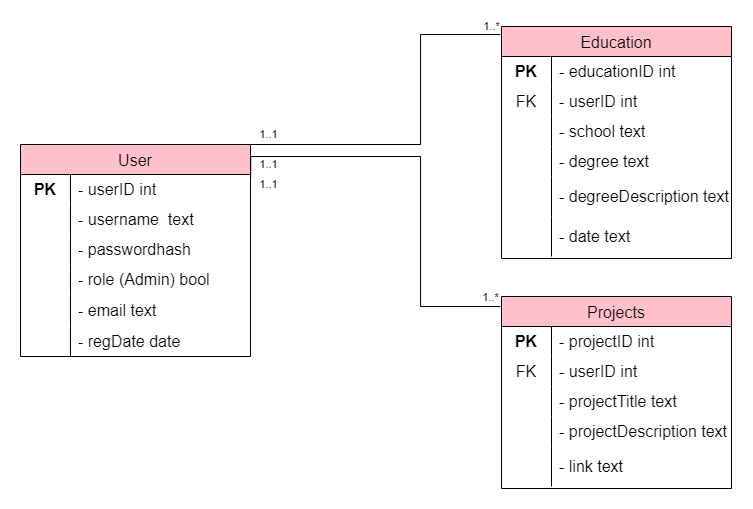

The diagram above was exported from draw.io. Its source (the exported page's mxGraphModel, read from the mxfile embedded in the PNG):
<mxGraphModel dx="985" dy="448" grid="1" gridSize="10" guides="1" tooltips="1" connect="1" arrows="1" fold="1" page="1" pageScale="1" pageWidth="3000" pageHeight="3000" math="0" shadow="0">
  <root>
    <mxCell id="0" />
    <mxCell id="1" parent="0" />
    <mxCell id="IBxZ8IbIWuSB34sAkqJp-9" value="User" style="shape=table;startSize=30;container=1;collapsible=0;childLayout=tableLayout;fixedRows=1;rowLines=0;fontStyle=0;strokeColor=default;fontSize=16;fillColor=#FFC0CB;" parent="1" vertex="1">
      <mxGeometry x="40" y="398" width="230" height="212" as="geometry" />
    </mxCell>
    <mxCell id="IBxZ8IbIWuSB34sAkqJp-10" value="" style="shape=tableRow;horizontal=0;startSize=0;swimlaneHead=0;swimlaneBody=0;top=0;left=0;bottom=0;right=0;collapsible=0;dropTarget=0;fillColor=none;points=[[0,0.5],[1,0.5]];portConstraint=eastwest;strokeColor=inherit;fontSize=16;" parent="IBxZ8IbIWuSB34sAkqJp-9" vertex="1">
      <mxGeometry y="30" width="230" height="30" as="geometry" />
    </mxCell>
    <mxCell id="IBxZ8IbIWuSB34sAkqJp-11" value="&lt;b&gt;PK&lt;/b&gt;" style="shape=partialRectangle;html=1;whiteSpace=wrap;connectable=0;fillColor=none;top=0;left=0;bottom=0;right=0;overflow=hidden;pointerEvents=1;strokeColor=inherit;fontSize=16;" parent="IBxZ8IbIWuSB34sAkqJp-10" vertex="1">
      <mxGeometry width="50" height="30" as="geometry">
        <mxRectangle width="50" height="30" as="alternateBounds" />
      </mxGeometry>
    </mxCell>
    <mxCell id="IBxZ8IbIWuSB34sAkqJp-12" value="- userID int" style="shape=partialRectangle;html=1;whiteSpace=wrap;connectable=0;fillColor=none;top=0;left=0;bottom=0;right=0;align=left;spacingLeft=6;overflow=hidden;strokeColor=inherit;fontSize=16;" parent="IBxZ8IbIWuSB34sAkqJp-10" vertex="1">
      <mxGeometry x="50" width="180" height="30" as="geometry">
        <mxRectangle width="180" height="30" as="alternateBounds" />
      </mxGeometry>
    </mxCell>
    <mxCell id="IBxZ8IbIWuSB34sAkqJp-13" value="" style="shape=tableRow;horizontal=0;startSize=0;swimlaneHead=0;swimlaneBody=0;top=0;left=0;bottom=0;right=0;collapsible=0;dropTarget=0;fillColor=none;points=[[0,0.5],[1,0.5]];portConstraint=eastwest;strokeColor=inherit;fontSize=16;" parent="IBxZ8IbIWuSB34sAkqJp-9" vertex="1">
      <mxGeometry y="60" width="230" height="30" as="geometry" />
    </mxCell>
    <mxCell id="IBxZ8IbIWuSB34sAkqJp-14" value="" style="shape=partialRectangle;html=1;whiteSpace=wrap;connectable=0;fillColor=none;top=0;left=0;bottom=0;right=0;overflow=hidden;strokeColor=inherit;fontSize=16;" parent="IBxZ8IbIWuSB34sAkqJp-13" vertex="1">
      <mxGeometry width="50" height="30" as="geometry">
        <mxRectangle width="50" height="30" as="alternateBounds" />
      </mxGeometry>
    </mxCell>
    <mxCell id="IBxZ8IbIWuSB34sAkqJp-15" value="- username&amp;nbsp; text" style="shape=partialRectangle;html=1;whiteSpace=wrap;connectable=0;fillColor=none;top=0;left=0;bottom=0;right=0;align=left;spacingLeft=6;overflow=hidden;strokeColor=inherit;fontSize=16;" parent="IBxZ8IbIWuSB34sAkqJp-13" vertex="1">
      <mxGeometry x="50" width="180" height="30" as="geometry">
        <mxRectangle width="180" height="30" as="alternateBounds" />
      </mxGeometry>
    </mxCell>
    <mxCell id="IBxZ8IbIWuSB34sAkqJp-16" value="" style="shape=tableRow;horizontal=0;startSize=0;swimlaneHead=0;swimlaneBody=0;top=0;left=0;bottom=0;right=0;collapsible=0;dropTarget=0;fillColor=none;points=[[0,0.5],[1,0.5]];portConstraint=eastwest;strokeColor=inherit;fontSize=16;" parent="IBxZ8IbIWuSB34sAkqJp-9" vertex="1">
      <mxGeometry y="90" width="230" height="30" as="geometry" />
    </mxCell>
    <mxCell id="IBxZ8IbIWuSB34sAkqJp-17" value="" style="shape=partialRectangle;html=1;whiteSpace=wrap;connectable=0;fillColor=none;top=0;left=0;bottom=0;right=0;overflow=hidden;strokeColor=inherit;fontSize=16;" parent="IBxZ8IbIWuSB34sAkqJp-16" vertex="1">
      <mxGeometry width="50" height="30" as="geometry">
        <mxRectangle width="50" height="30" as="alternateBounds" />
      </mxGeometry>
    </mxCell>
    <mxCell id="IBxZ8IbIWuSB34sAkqJp-18" value="- passwordhash&amp;nbsp;" style="shape=partialRectangle;html=1;whiteSpace=wrap;connectable=0;fillColor=none;top=0;left=0;bottom=0;right=0;align=left;spacingLeft=6;overflow=hidden;strokeColor=inherit;fontSize=16;" parent="IBxZ8IbIWuSB34sAkqJp-16" vertex="1">
      <mxGeometry x="50" width="180" height="30" as="geometry">
        <mxRectangle width="180" height="30" as="alternateBounds" />
      </mxGeometry>
    </mxCell>
    <mxCell id="2H6htaMBdc6Re1mHohP0-87" style="shape=tableRow;horizontal=0;startSize=0;swimlaneHead=0;swimlaneBody=0;top=0;left=0;bottom=0;right=0;collapsible=0;dropTarget=0;fillColor=none;points=[[0,0.5],[1,0.5]];portConstraint=eastwest;strokeColor=inherit;fontSize=16;" parent="IBxZ8IbIWuSB34sAkqJp-9" vertex="1">
      <mxGeometry y="120" width="230" height="30" as="geometry" />
    </mxCell>
    <mxCell id="2H6htaMBdc6Re1mHohP0-88" style="shape=partialRectangle;html=1;whiteSpace=wrap;connectable=0;fillColor=none;top=0;left=0;bottom=0;right=0;overflow=hidden;strokeColor=inherit;fontSize=16;" parent="2H6htaMBdc6Re1mHohP0-87" vertex="1">
      <mxGeometry width="50" height="30" as="geometry">
        <mxRectangle width="50" height="30" as="alternateBounds" />
      </mxGeometry>
    </mxCell>
    <mxCell id="2H6htaMBdc6Re1mHohP0-89" value="- role (Admin) bool" style="shape=partialRectangle;html=1;whiteSpace=wrap;connectable=0;fillColor=none;top=0;left=0;bottom=0;right=0;align=left;spacingLeft=6;overflow=hidden;strokeColor=inherit;fontSize=16;" parent="2H6htaMBdc6Re1mHohP0-87" vertex="1">
      <mxGeometry x="50" width="180" height="30" as="geometry">
        <mxRectangle width="180" height="30" as="alternateBounds" />
      </mxGeometry>
    </mxCell>
    <mxCell id="2H6htaMBdc6Re1mHohP0-50" style="shape=tableRow;horizontal=0;startSize=0;swimlaneHead=0;swimlaneBody=0;top=0;left=0;bottom=0;right=0;collapsible=0;dropTarget=0;fillColor=none;points=[[0,0.5],[1,0.5]];portConstraint=eastwest;strokeColor=inherit;fontSize=16;" parent="IBxZ8IbIWuSB34sAkqJp-9" vertex="1">
      <mxGeometry y="150" width="230" height="32" as="geometry" />
    </mxCell>
    <mxCell id="2H6htaMBdc6Re1mHohP0-51" style="shape=partialRectangle;html=1;whiteSpace=wrap;connectable=0;fillColor=none;top=0;left=0;bottom=0;right=0;overflow=hidden;strokeColor=inherit;fontSize=16;" parent="2H6htaMBdc6Re1mHohP0-50" vertex="1">
      <mxGeometry width="50" height="32" as="geometry">
        <mxRectangle width="50" height="32" as="alternateBounds" />
      </mxGeometry>
    </mxCell>
    <mxCell id="2H6htaMBdc6Re1mHohP0-52" value="- email text" style="shape=partialRectangle;html=1;whiteSpace=wrap;connectable=0;fillColor=none;top=0;left=0;bottom=0;right=0;align=left;spacingLeft=6;overflow=hidden;strokeColor=inherit;fontSize=16;" parent="2H6htaMBdc6Re1mHohP0-50" vertex="1">
      <mxGeometry x="50" width="180" height="32" as="geometry">
        <mxRectangle width="180" height="32" as="alternateBounds" />
      </mxGeometry>
    </mxCell>
    <mxCell id="2H6htaMBdc6Re1mHohP0-53" style="shape=tableRow;horizontal=0;startSize=0;swimlaneHead=0;swimlaneBody=0;top=0;left=0;bottom=0;right=0;collapsible=0;dropTarget=0;fillColor=none;points=[[0,0.5],[1,0.5]];portConstraint=eastwest;strokeColor=inherit;fontSize=16;" parent="IBxZ8IbIWuSB34sAkqJp-9" vertex="1">
      <mxGeometry y="182" width="230" height="30" as="geometry" />
    </mxCell>
    <mxCell id="2H6htaMBdc6Re1mHohP0-54" style="shape=partialRectangle;html=1;whiteSpace=wrap;connectable=0;fillColor=none;top=0;left=0;bottom=0;right=0;overflow=hidden;strokeColor=inherit;fontSize=16;" parent="2H6htaMBdc6Re1mHohP0-53" vertex="1">
      <mxGeometry width="50" height="30" as="geometry">
        <mxRectangle width="50" height="30" as="alternateBounds" />
      </mxGeometry>
    </mxCell>
    <mxCell id="2H6htaMBdc6Re1mHohP0-55" value="- regDate date" style="shape=partialRectangle;html=1;whiteSpace=wrap;connectable=0;fillColor=none;top=0;left=0;bottom=0;right=0;align=left;spacingLeft=6;overflow=hidden;strokeColor=inherit;fontSize=16;" parent="2H6htaMBdc6Re1mHohP0-53" vertex="1">
      <mxGeometry x="50" width="180" height="30" as="geometry">
        <mxRectangle width="180" height="30" as="alternateBounds" />
      </mxGeometry>
    </mxCell>
    <mxCell id="2H6htaMBdc6Re1mHohP0-1" value="Education" style="shape=table;startSize=30;container=1;collapsible=0;childLayout=tableLayout;fixedRows=1;rowLines=0;fontStyle=0;strokeColor=default;fontSize=16;fillColor=#FFC0CB;" parent="1" vertex="1">
      <mxGeometry x="521" y="280" width="230" height="232" as="geometry" />
    </mxCell>
    <mxCell id="2H6htaMBdc6Re1mHohP0-2" value="" style="shape=tableRow;horizontal=0;startSize=0;swimlaneHead=0;swimlaneBody=0;top=0;left=0;bottom=0;right=0;collapsible=0;dropTarget=0;fillColor=none;points=[[0,0.5],[1,0.5]];portConstraint=eastwest;strokeColor=inherit;fontSize=16;" parent="2H6htaMBdc6Re1mHohP0-1" vertex="1">
      <mxGeometry y="30" width="230" height="30" as="geometry" />
    </mxCell>
    <mxCell id="2H6htaMBdc6Re1mHohP0-3" value="&lt;b&gt;PK&lt;/b&gt;" style="shape=partialRectangle;html=1;whiteSpace=wrap;connectable=0;fillColor=none;top=0;left=0;bottom=0;right=0;overflow=hidden;pointerEvents=1;strokeColor=inherit;fontSize=16;" parent="2H6htaMBdc6Re1mHohP0-2" vertex="1">
      <mxGeometry width="50" height="30" as="geometry">
        <mxRectangle width="50" height="30" as="alternateBounds" />
      </mxGeometry>
    </mxCell>
    <mxCell id="2H6htaMBdc6Re1mHohP0-4" value="- educationID int" style="shape=partialRectangle;html=1;whiteSpace=wrap;connectable=0;fillColor=none;top=0;left=0;bottom=0;right=0;align=left;spacingLeft=6;overflow=hidden;strokeColor=inherit;fontSize=16;" parent="2H6htaMBdc6Re1mHohP0-2" vertex="1">
      <mxGeometry x="50" width="180" height="30" as="geometry">
        <mxRectangle width="180" height="30" as="alternateBounds" />
      </mxGeometry>
    </mxCell>
    <mxCell id="zxChqBuyk1Dn8FRqRO5K-4" style="shape=tableRow;horizontal=0;startSize=0;swimlaneHead=0;swimlaneBody=0;top=0;left=0;bottom=0;right=0;collapsible=0;dropTarget=0;fillColor=none;points=[[0,0.5],[1,0.5]];portConstraint=eastwest;strokeColor=inherit;fontSize=16;" parent="2H6htaMBdc6Re1mHohP0-1" vertex="1">
      <mxGeometry y="60" width="230" height="30" as="geometry" />
    </mxCell>
    <mxCell id="zxChqBuyk1Dn8FRqRO5K-5" value="FK" style="shape=partialRectangle;html=1;whiteSpace=wrap;connectable=0;fillColor=none;top=0;left=0;bottom=0;right=0;overflow=hidden;strokeColor=inherit;fontSize=16;" parent="zxChqBuyk1Dn8FRqRO5K-4" vertex="1">
      <mxGeometry width="50" height="30" as="geometry">
        <mxRectangle width="50" height="30" as="alternateBounds" />
      </mxGeometry>
    </mxCell>
    <mxCell id="zxChqBuyk1Dn8FRqRO5K-6" value="- userID int" style="shape=partialRectangle;html=1;whiteSpace=wrap;connectable=0;fillColor=none;top=0;left=0;bottom=0;right=0;align=left;spacingLeft=6;overflow=hidden;strokeColor=inherit;fontSize=16;" parent="zxChqBuyk1Dn8FRqRO5K-4" vertex="1">
      <mxGeometry x="50" width="180" height="30" as="geometry">
        <mxRectangle width="180" height="30" as="alternateBounds" />
      </mxGeometry>
    </mxCell>
    <mxCell id="2H6htaMBdc6Re1mHohP0-5" value="" style="shape=tableRow;horizontal=0;startSize=0;swimlaneHead=0;swimlaneBody=0;top=0;left=0;bottom=0;right=0;collapsible=0;dropTarget=0;fillColor=none;points=[[0,0.5],[1,0.5]];portConstraint=eastwest;strokeColor=inherit;fontSize=16;" parent="2H6htaMBdc6Re1mHohP0-1" vertex="1">
      <mxGeometry y="90" width="230" height="30" as="geometry" />
    </mxCell>
    <mxCell id="2H6htaMBdc6Re1mHohP0-6" value="" style="shape=partialRectangle;html=1;whiteSpace=wrap;connectable=0;fillColor=none;top=0;left=0;bottom=0;right=0;overflow=hidden;strokeColor=inherit;fontSize=16;" parent="2H6htaMBdc6Re1mHohP0-5" vertex="1">
      <mxGeometry width="50" height="30" as="geometry">
        <mxRectangle width="50" height="30" as="alternateBounds" />
      </mxGeometry>
    </mxCell>
    <mxCell id="2H6htaMBdc6Re1mHohP0-7" value="- school text" style="shape=partialRectangle;html=1;whiteSpace=wrap;connectable=0;fillColor=none;top=0;left=0;bottom=0;right=0;align=left;spacingLeft=6;overflow=hidden;strokeColor=inherit;fontSize=16;" parent="2H6htaMBdc6Re1mHohP0-5" vertex="1">
      <mxGeometry x="50" width="180" height="30" as="geometry">
        <mxRectangle width="180" height="30" as="alternateBounds" />
      </mxGeometry>
    </mxCell>
    <mxCell id="2H6htaMBdc6Re1mHohP0-8" value="" style="shape=tableRow;horizontal=0;startSize=0;swimlaneHead=0;swimlaneBody=0;top=0;left=0;bottom=0;right=0;collapsible=0;dropTarget=0;fillColor=none;points=[[0,0.5],[1,0.5]];portConstraint=eastwest;strokeColor=inherit;fontSize=16;" parent="2H6htaMBdc6Re1mHohP0-1" vertex="1">
      <mxGeometry y="120" width="230" height="30" as="geometry" />
    </mxCell>
    <mxCell id="2H6htaMBdc6Re1mHohP0-9" value="" style="shape=partialRectangle;html=1;whiteSpace=wrap;connectable=0;fillColor=none;top=0;left=0;bottom=0;right=0;overflow=hidden;strokeColor=inherit;fontSize=16;" parent="2H6htaMBdc6Re1mHohP0-8" vertex="1">
      <mxGeometry width="50" height="30" as="geometry">
        <mxRectangle width="50" height="30" as="alternateBounds" />
      </mxGeometry>
    </mxCell>
    <mxCell id="2H6htaMBdc6Re1mHohP0-10" value="- degree text" style="shape=partialRectangle;html=1;whiteSpace=wrap;connectable=0;fillColor=none;top=0;left=0;bottom=0;right=0;align=left;spacingLeft=6;overflow=hidden;strokeColor=inherit;fontSize=16;" parent="2H6htaMBdc6Re1mHohP0-8" vertex="1">
      <mxGeometry x="50" width="180" height="30" as="geometry">
        <mxRectangle width="180" height="30" as="alternateBounds" />
      </mxGeometry>
    </mxCell>
    <mxCell id="2H6htaMBdc6Re1mHohP0-21" style="shape=tableRow;horizontal=0;startSize=0;swimlaneHead=0;swimlaneBody=0;top=0;left=0;bottom=0;right=0;collapsible=0;dropTarget=0;fillColor=none;points=[[0,0.5],[1,0.5]];portConstraint=eastwest;strokeColor=inherit;fontSize=16;" parent="2H6htaMBdc6Re1mHohP0-1" vertex="1">
      <mxGeometry y="150" width="230" height="40" as="geometry" />
    </mxCell>
    <mxCell id="2H6htaMBdc6Re1mHohP0-22" style="shape=partialRectangle;html=1;whiteSpace=wrap;connectable=0;fillColor=none;top=0;left=0;bottom=0;right=0;overflow=hidden;strokeColor=inherit;fontSize=16;" parent="2H6htaMBdc6Re1mHohP0-21" vertex="1">
      <mxGeometry width="50" height="40" as="geometry">
        <mxRectangle width="50" height="40" as="alternateBounds" />
      </mxGeometry>
    </mxCell>
    <mxCell id="2H6htaMBdc6Re1mHohP0-23" value="- degreeDescription text" style="shape=partialRectangle;html=1;whiteSpace=wrap;connectable=0;fillColor=none;top=0;left=0;bottom=0;right=0;align=left;spacingLeft=6;overflow=hidden;strokeColor=inherit;fontSize=16;" parent="2H6htaMBdc6Re1mHohP0-21" vertex="1">
      <mxGeometry x="50" width="180" height="40" as="geometry">
        <mxRectangle width="180" height="40" as="alternateBounds" />
      </mxGeometry>
    </mxCell>
    <mxCell id="2H6htaMBdc6Re1mHohP0-56" style="shape=tableRow;horizontal=0;startSize=0;swimlaneHead=0;swimlaneBody=0;top=0;left=0;bottom=0;right=0;collapsible=0;dropTarget=0;fillColor=none;points=[[0,0.5],[1,0.5]];portConstraint=eastwest;strokeColor=inherit;fontSize=16;" parent="2H6htaMBdc6Re1mHohP0-1" vertex="1">
      <mxGeometry y="190" width="230" height="40" as="geometry" />
    </mxCell>
    <mxCell id="2H6htaMBdc6Re1mHohP0-57" style="shape=partialRectangle;html=1;whiteSpace=wrap;connectable=0;fillColor=none;top=0;left=0;bottom=0;right=0;overflow=hidden;strokeColor=inherit;fontSize=16;" parent="2H6htaMBdc6Re1mHohP0-56" vertex="1">
      <mxGeometry width="50" height="40" as="geometry">
        <mxRectangle width="50" height="40" as="alternateBounds" />
      </mxGeometry>
    </mxCell>
    <mxCell id="2H6htaMBdc6Re1mHohP0-58" value="- date text" style="shape=partialRectangle;html=1;whiteSpace=wrap;connectable=0;fillColor=none;top=0;left=0;bottom=0;right=0;align=left;spacingLeft=6;overflow=hidden;strokeColor=inherit;fontSize=16;" parent="2H6htaMBdc6Re1mHohP0-56" vertex="1">
      <mxGeometry x="50" width="180" height="40" as="geometry">
        <mxRectangle width="180" height="40" as="alternateBounds" />
      </mxGeometry>
    </mxCell>
    <mxCell id="grFzy6AMX-XmlWIU0Dkr-3" value="" style="endArrow=none;html=1;rounded=0;edgeStyle=orthogonalEdgeStyle;exitX=1;exitY=0;exitDx=0;exitDy=0;" parent="1" source="IBxZ8IbIWuSB34sAkqJp-9" edge="1">
      <mxGeometry width="50" height="50" relative="1" as="geometry">
        <mxPoint x="270" y="396.00000000000006" as="sourcePoint" />
        <mxPoint x="520" y="288" as="targetPoint" />
        <Array as="points">
          <mxPoint x="440" y="398" />
          <mxPoint x="440" y="288" />
        </Array>
      </mxGeometry>
    </mxCell>
    <mxCell id="grFzy6AMX-XmlWIU0Dkr-5" value="1..*" style="edgeLabel;html=1;align=center;verticalAlign=middle;resizable=0;points=[];" parent="grFzy6AMX-XmlWIU0Dkr-3" connectable="0" vertex="1">
      <mxGeometry x="0.6329" y="-1" relative="1" as="geometry">
        <mxPoint x="56" y="-9" as="offset" />
      </mxGeometry>
    </mxCell>
    <mxCell id="grFzy6AMX-XmlWIU0Dkr-6" value="" style="endArrow=none;html=1;rounded=0;edgeStyle=orthogonalEdgeStyle;exitX=1.001;exitY=0.063;exitDx=0;exitDy=0;exitPerimeter=0;" parent="1" source="IBxZ8IbIWuSB34sAkqJp-10" edge="1">
      <mxGeometry width="50" height="50" relative="1" as="geometry">
        <mxPoint x="320" y="440" as="sourcePoint" />
        <mxPoint x="520" y="560" as="targetPoint" />
        <Array as="points">
          <mxPoint x="270" y="410" />
          <mxPoint x="440" y="410" />
          <mxPoint x="440" y="560" />
        </Array>
      </mxGeometry>
    </mxCell>
    <mxCell id="grFzy6AMX-XmlWIU0Dkr-7" value="1..*" style="edgeLabel;html=1;align=center;verticalAlign=middle;resizable=0;points=[];" parent="1" connectable="0" vertex="1">
      <mxGeometry x="510.0047253040033" y="549.9953994406758" as="geometry">
        <mxPoint y="1" as="offset" />
      </mxGeometry>
    </mxCell>
    <mxCell id="2H6htaMBdc6Re1mHohP0-90" value="1..1" style="edgeLabel;html=1;align=center;verticalAlign=middle;resizable=0;points=[];" parent="1" connectable="0" vertex="1">
      <mxGeometry x="289.9960215168943" y="419.99602426846144" as="geometry">
        <mxPoint x="-2" y="-2" as="offset" />
      </mxGeometry>
    </mxCell>
    <mxCell id="2H6htaMBdc6Re1mHohP0-91" value="1..1" style="edgeLabel;html=1;align=center;verticalAlign=middle;resizable=0;points=[];" parent="1" connectable="0" vertex="1">
      <mxGeometry x="289.9960215168943" y="389.99602426846144" as="geometry">
        <mxPoint x="-2" y="-2" as="offset" />
      </mxGeometry>
    </mxCell>
    <mxCell id="zxChqBuyk1Dn8FRqRO5K-36" value="1..1" style="edgeLabel;html=1;align=center;verticalAlign=middle;resizable=0;points=[];" parent="1" connectable="0" vertex="1">
      <mxGeometry x="289.9960215168943" y="439.99602426846144" as="geometry">
        <mxPoint x="-2" y="-2" as="offset" />
      </mxGeometry>
    </mxCell>
    <mxCell id="LlnmNQWUT0QdSj8n74ob-1" value="Projects" style="shape=table;startSize=30;container=1;collapsible=0;childLayout=tableLayout;fixedRows=1;rowLines=0;fontStyle=0;strokeColor=default;fontSize=16;fillColor=#FFC0CB;" parent="1" vertex="1">
      <mxGeometry x="521" y="550" width="230" height="192" as="geometry" />
    </mxCell>
    <mxCell id="LlnmNQWUT0QdSj8n74ob-2" value="" style="shape=tableRow;horizontal=0;startSize=0;swimlaneHead=0;swimlaneBody=0;top=0;left=0;bottom=0;right=0;collapsible=0;dropTarget=0;fillColor=none;points=[[0,0.5],[1,0.5]];portConstraint=eastwest;strokeColor=inherit;fontSize=16;" parent="LlnmNQWUT0QdSj8n74ob-1" vertex="1">
      <mxGeometry y="30" width="230" height="30" as="geometry" />
    </mxCell>
    <mxCell id="LlnmNQWUT0QdSj8n74ob-3" value="&lt;b&gt;PK&lt;/b&gt;" style="shape=partialRectangle;html=1;whiteSpace=wrap;connectable=0;fillColor=none;top=0;left=0;bottom=0;right=0;overflow=hidden;pointerEvents=1;strokeColor=inherit;fontSize=16;" parent="LlnmNQWUT0QdSj8n74ob-2" vertex="1">
      <mxGeometry width="50" height="30" as="geometry">
        <mxRectangle width="50" height="30" as="alternateBounds" />
      </mxGeometry>
    </mxCell>
    <mxCell id="LlnmNQWUT0QdSj8n74ob-4" value="- projectID int" style="shape=partialRectangle;html=1;whiteSpace=wrap;connectable=0;fillColor=none;top=0;left=0;bottom=0;right=0;align=left;spacingLeft=6;overflow=hidden;strokeColor=inherit;fontSize=16;" parent="LlnmNQWUT0QdSj8n74ob-2" vertex="1">
      <mxGeometry x="50" width="180" height="30" as="geometry">
        <mxRectangle width="180" height="30" as="alternateBounds" />
      </mxGeometry>
    </mxCell>
    <mxCell id="LlnmNQWUT0QdSj8n74ob-5" style="shape=tableRow;horizontal=0;startSize=0;swimlaneHead=0;swimlaneBody=0;top=0;left=0;bottom=0;right=0;collapsible=0;dropTarget=0;fillColor=none;points=[[0,0.5],[1,0.5]];portConstraint=eastwest;strokeColor=inherit;fontSize=16;" parent="LlnmNQWUT0QdSj8n74ob-1" vertex="1">
      <mxGeometry y="60" width="230" height="30" as="geometry" />
    </mxCell>
    <mxCell id="LlnmNQWUT0QdSj8n74ob-6" value="FK" style="shape=partialRectangle;html=1;whiteSpace=wrap;connectable=0;fillColor=none;top=0;left=0;bottom=0;right=0;overflow=hidden;strokeColor=inherit;fontSize=16;" parent="LlnmNQWUT0QdSj8n74ob-5" vertex="1">
      <mxGeometry width="50" height="30" as="geometry">
        <mxRectangle width="50" height="30" as="alternateBounds" />
      </mxGeometry>
    </mxCell>
    <mxCell id="LlnmNQWUT0QdSj8n74ob-7" value="- userID int" style="shape=partialRectangle;html=1;whiteSpace=wrap;connectable=0;fillColor=none;top=0;left=0;bottom=0;right=0;align=left;spacingLeft=6;overflow=hidden;strokeColor=inherit;fontSize=16;" parent="LlnmNQWUT0QdSj8n74ob-5" vertex="1">
      <mxGeometry x="50" width="180" height="30" as="geometry">
        <mxRectangle width="180" height="30" as="alternateBounds" />
      </mxGeometry>
    </mxCell>
    <mxCell id="LlnmNQWUT0QdSj8n74ob-8" value="" style="shape=tableRow;horizontal=0;startSize=0;swimlaneHead=0;swimlaneBody=0;top=0;left=0;bottom=0;right=0;collapsible=0;dropTarget=0;fillColor=none;points=[[0,0.5],[1,0.5]];portConstraint=eastwest;strokeColor=inherit;fontSize=16;" parent="LlnmNQWUT0QdSj8n74ob-1" vertex="1">
      <mxGeometry y="90" width="230" height="30" as="geometry" />
    </mxCell>
    <mxCell id="LlnmNQWUT0QdSj8n74ob-9" value="" style="shape=partialRectangle;html=1;whiteSpace=wrap;connectable=0;fillColor=none;top=0;left=0;bottom=0;right=0;overflow=hidden;strokeColor=inherit;fontSize=16;" parent="LlnmNQWUT0QdSj8n74ob-8" vertex="1">
      <mxGeometry width="50" height="30" as="geometry">
        <mxRectangle width="50" height="30" as="alternateBounds" />
      </mxGeometry>
    </mxCell>
    <mxCell id="LlnmNQWUT0QdSj8n74ob-10" value="- projectTitle text" style="shape=partialRectangle;html=1;whiteSpace=wrap;connectable=0;fillColor=none;top=0;left=0;bottom=0;right=0;align=left;spacingLeft=6;overflow=hidden;strokeColor=inherit;fontSize=16;" parent="LlnmNQWUT0QdSj8n74ob-8" vertex="1">
      <mxGeometry x="50" width="180" height="30" as="geometry">
        <mxRectangle width="180" height="30" as="alternateBounds" />
      </mxGeometry>
    </mxCell>
    <mxCell id="LlnmNQWUT0QdSj8n74ob-11" value="" style="shape=tableRow;horizontal=0;startSize=0;swimlaneHead=0;swimlaneBody=0;top=0;left=0;bottom=0;right=0;collapsible=0;dropTarget=0;fillColor=none;points=[[0,0.5],[1,0.5]];portConstraint=eastwest;strokeColor=inherit;fontSize=16;" parent="LlnmNQWUT0QdSj8n74ob-1" vertex="1">
      <mxGeometry y="120" width="230" height="30" as="geometry" />
    </mxCell>
    <mxCell id="LlnmNQWUT0QdSj8n74ob-12" value="" style="shape=partialRectangle;html=1;whiteSpace=wrap;connectable=0;fillColor=none;top=0;left=0;bottom=0;right=0;overflow=hidden;strokeColor=inherit;fontSize=16;" parent="LlnmNQWUT0QdSj8n74ob-11" vertex="1">
      <mxGeometry width="50" height="30" as="geometry">
        <mxRectangle width="50" height="30" as="alternateBounds" />
      </mxGeometry>
    </mxCell>
    <mxCell id="LlnmNQWUT0QdSj8n74ob-13" value="- projectDescription text" style="shape=partialRectangle;html=1;whiteSpace=wrap;connectable=0;fillColor=none;top=0;left=0;bottom=0;right=0;align=left;spacingLeft=6;overflow=hidden;strokeColor=inherit;fontSize=16;" parent="LlnmNQWUT0QdSj8n74ob-11" vertex="1">
      <mxGeometry x="50" width="180" height="30" as="geometry">
        <mxRectangle width="180" height="30" as="alternateBounds" />
      </mxGeometry>
    </mxCell>
    <mxCell id="LlnmNQWUT0QdSj8n74ob-14" style="shape=tableRow;horizontal=0;startSize=0;swimlaneHead=0;swimlaneBody=0;top=0;left=0;bottom=0;right=0;collapsible=0;dropTarget=0;fillColor=none;points=[[0,0.5],[1,0.5]];portConstraint=eastwest;strokeColor=inherit;fontSize=16;" parent="LlnmNQWUT0QdSj8n74ob-1" vertex="1">
      <mxGeometry y="150" width="230" height="40" as="geometry" />
    </mxCell>
    <mxCell id="LlnmNQWUT0QdSj8n74ob-15" style="shape=partialRectangle;html=1;whiteSpace=wrap;connectable=0;fillColor=none;top=0;left=0;bottom=0;right=0;overflow=hidden;strokeColor=inherit;fontSize=16;" parent="LlnmNQWUT0QdSj8n74ob-14" vertex="1">
      <mxGeometry width="50" height="40" as="geometry">
        <mxRectangle width="50" height="40" as="alternateBounds" />
      </mxGeometry>
    </mxCell>
    <mxCell id="LlnmNQWUT0QdSj8n74ob-16" value="- link text" style="shape=partialRectangle;html=1;whiteSpace=wrap;connectable=0;fillColor=none;top=0;left=0;bottom=0;right=0;align=left;spacingLeft=6;overflow=hidden;strokeColor=inherit;fontSize=16;" parent="LlnmNQWUT0QdSj8n74ob-14" vertex="1">
      <mxGeometry x="50" width="180" height="40" as="geometry">
        <mxRectangle width="180" height="40" as="alternateBounds" />
      </mxGeometry>
    </mxCell>
  </root>
</mxGraphModel>